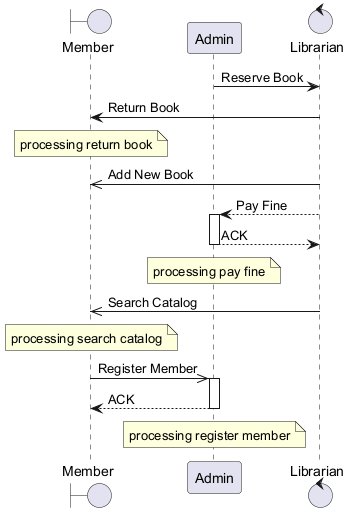

The diagram above was rendered by PlantUML. Its source (embedded in the PNG):
@startuml

boundary "Member" as M
participant "Admin" as A
control "Librarian" as L
A -> L : Reserve Book
L -> M : Return Book
note over M : processing return book
L ->> M : Add New Book
L --> A : Pay Fine
activate A
A --> L : ACK
deactivate A
note over A : processing pay fine
L ->> M : Search Catalog
note over M : processing search catalog
M ->> A : Register Member
activate A
A --> M : ACK
deactivate A
note over A : processing register member
@enduml